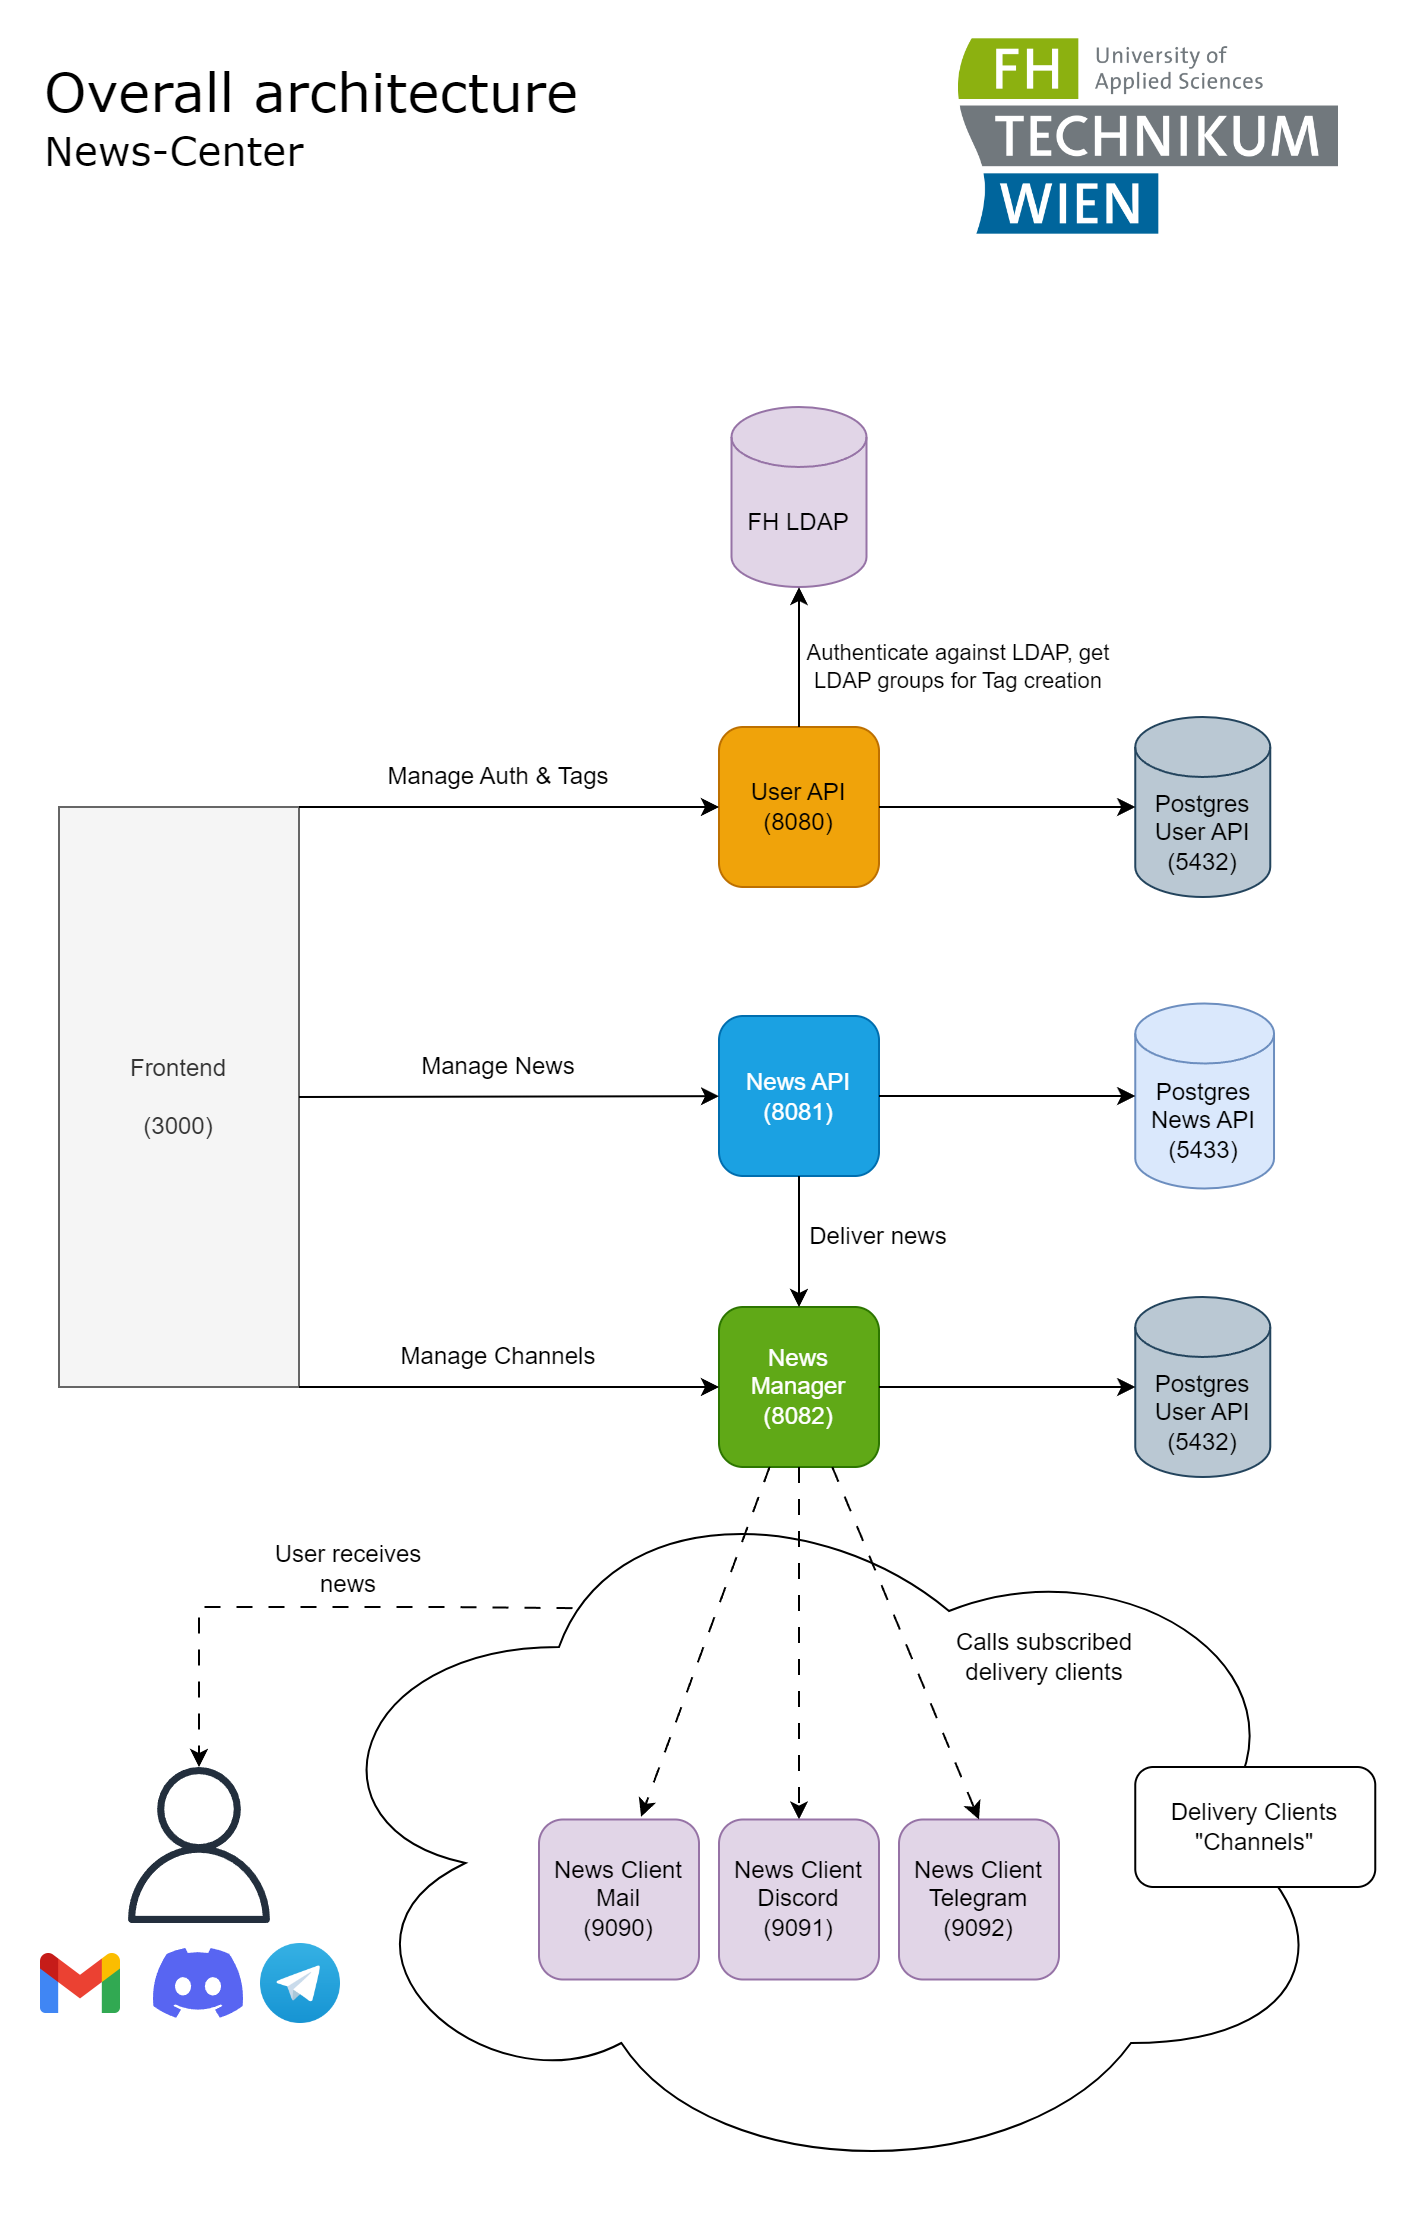

The diagram above was exported from draw.io. Its source (the exported page's mxGraphModel, read from the mxfile embedded in the PNG):
<mxGraphModel dx="2048" dy="1821" grid="1" gridSize="10" guides="1" tooltips="1" connect="1" arrows="1" fold="1" page="1" pageScale="1" pageWidth="827" pageHeight="1169" math="0" shadow="0">
  <root>
    <mxCell id="0" />
    <mxCell id="1" parent="0" />
    <mxCell id="Sk7vuej4KPGZEMky0W2_-24" value="" style="ellipse;shape=cloud;whiteSpace=wrap;html=1;fillColor=none;" vertex="1" parent="1">
      <mxGeometry y="570" width="520" height="360" as="geometry" />
    </mxCell>
    <mxCell id="RX1dDcOHe3MtqewqTYPT-1" value="Postgres User API&lt;br&gt;(5432)" style="shape=cylinder3;whiteSpace=wrap;html=1;boundedLbl=1;backgroundOutline=1;size=15;fillColor=#bac8d3;strokeColor=#23445d;" parent="1" vertex="1">
      <mxGeometry x="418.13" y="195" width="67.5" height="90" as="geometry" />
    </mxCell>
    <mxCell id="RX1dDcOHe3MtqewqTYPT-2" value="Postgres News API&lt;br&gt;(5433)" style="shape=cylinder3;whiteSpace=wrap;html=1;boundedLbl=1;backgroundOutline=1;size=15;fillColor=#dae8fc;strokeColor=#6c8ebf;" parent="1" vertex="1">
      <mxGeometry x="418.13" y="338.25" width="69.38" height="92.5" as="geometry" />
    </mxCell>
    <mxCell id="RX1dDcOHe3MtqewqTYPT-3" value="FH LDAP" style="shape=cylinder3;whiteSpace=wrap;html=1;boundedLbl=1;backgroundOutline=1;size=15;fillColor=#e1d5e7;strokeColor=#9673a6;" parent="1" vertex="1">
      <mxGeometry x="216.25" y="40" width="67.5" height="90" as="geometry" />
    </mxCell>
    <mxCell id="RX1dDcOHe3MtqewqTYPT-4" value="Frontend&lt;br&gt;&lt;br&gt;(3000)" style="whiteSpace=wrap;html=1;fillColor=#f5f5f5;fontColor=#333333;strokeColor=#666666;" parent="1" vertex="1">
      <mxGeometry x="-120" y="240" width="120" height="290" as="geometry" />
    </mxCell>
    <mxCell id="RX1dDcOHe3MtqewqTYPT-5" value="User API&lt;br&gt;(8080)" style="whiteSpace=wrap;html=1;aspect=fixed;fillColor=#f0a30a;strokeColor=#BD7000;fontColor=#000000;rounded=1;" parent="1" vertex="1">
      <mxGeometry x="210" y="200" width="80" height="80" as="geometry" />
    </mxCell>
    <mxCell id="RX1dDcOHe3MtqewqTYPT-7" value="News API&lt;br&gt;(8081)" style="whiteSpace=wrap;html=1;aspect=fixed;fillColor=#1ba1e2;strokeColor=#006EAF;fontColor=#ffffff;rounded=1;" parent="1" vertex="1">
      <mxGeometry x="210" y="344.5" width="80" height="80" as="geometry" />
    </mxCell>
    <mxCell id="RX1dDcOHe3MtqewqTYPT-8" value="News Manager&lt;br&gt;(8082)" style="whiteSpace=wrap;html=1;aspect=fixed;fillColor=#60a917;strokeColor=#2D7600;fontColor=#ffffff;rounded=1;" parent="1" vertex="1">
      <mxGeometry x="210" y="490" width="80" height="80" as="geometry" />
    </mxCell>
    <mxCell id="RX1dDcOHe3MtqewqTYPT-9" value="News Client Mail&lt;br&gt;(9090)" style="whiteSpace=wrap;html=1;aspect=fixed;fillColor=#e1d5e7;strokeColor=#9673a6;rounded=1;shadow=0;glass=0;" parent="1" vertex="1">
      <mxGeometry x="120" y="746.25" width="80" height="80" as="geometry" />
    </mxCell>
    <mxCell id="RX1dDcOHe3MtqewqTYPT-10" value="" style="endArrow=classic;html=1;rounded=0;exitX=1;exitY=0.5;exitDx=0;exitDy=0;" parent="1" source="RX1dDcOHe3MtqewqTYPT-5" target="RX1dDcOHe3MtqewqTYPT-1" edge="1">
      <mxGeometry width="50" height="50" relative="1" as="geometry">
        <mxPoint x="380" y="410" as="sourcePoint" />
        <mxPoint x="430" y="360" as="targetPoint" />
      </mxGeometry>
    </mxCell>
    <mxCell id="RX1dDcOHe3MtqewqTYPT-11" value="" style="endArrow=classic;html=1;rounded=0;entryX=0;entryY=0.5;entryDx=0;entryDy=0;entryPerimeter=0;" parent="1" source="RX1dDcOHe3MtqewqTYPT-7" target="RX1dDcOHe3MtqewqTYPT-2" edge="1">
      <mxGeometry width="50" height="50" relative="1" as="geometry">
        <mxPoint x="380" y="452.5" as="sourcePoint" />
        <mxPoint x="430" y="402.5" as="targetPoint" />
      </mxGeometry>
    </mxCell>
    <mxCell id="RX1dDcOHe3MtqewqTYPT-13" value="" style="endArrow=classic;html=1;rounded=0;exitX=0.5;exitY=1;exitDx=0;exitDy=0;dashed=1;dashPattern=8 8;" parent="1" source="RX1dDcOHe3MtqewqTYPT-8" target="Sk7vuej4KPGZEMky0W2_-1" edge="1">
      <mxGeometry width="50" height="50" relative="1" as="geometry">
        <mxPoint x="260" y="502.5" as="sourcePoint" />
        <mxPoint x="310" y="452.5" as="targetPoint" />
      </mxGeometry>
    </mxCell>
    <mxCell id="RX1dDcOHe3MtqewqTYPT-14" value="" style="endArrow=classic;html=1;rounded=0;entryX=0.638;entryY=-0.017;entryDx=0;entryDy=0;entryPerimeter=0;dashed=1;dashPattern=8 8;" parent="1" source="RX1dDcOHe3MtqewqTYPT-8" target="RX1dDcOHe3MtqewqTYPT-9" edge="1">
      <mxGeometry width="50" height="50" relative="1" as="geometry">
        <mxPoint x="140" y="432.5" as="sourcePoint" />
        <mxPoint x="190" y="382.5" as="targetPoint" />
      </mxGeometry>
    </mxCell>
    <mxCell id="Sk7vuej4KPGZEMky0W2_-1" value="News Client Discord&lt;br&gt;(9091)" style="whiteSpace=wrap;html=1;aspect=fixed;fillColor=#e1d5e7;strokeColor=#9673a6;rounded=1;shadow=0;glass=0;" vertex="1" parent="1">
      <mxGeometry x="210" y="746.25" width="80" height="80" as="geometry" />
    </mxCell>
    <mxCell id="Sk7vuej4KPGZEMky0W2_-2" value="News Client Telegram&lt;br&gt;(9092)" style="whiteSpace=wrap;html=1;aspect=fixed;fillColor=#e1d5e7;strokeColor=#9673a6;rounded=1;shadow=0;glass=0;" vertex="1" parent="1">
      <mxGeometry x="300" y="746.25" width="80" height="80" as="geometry" />
    </mxCell>
    <mxCell id="Sk7vuej4KPGZEMky0W2_-3" value="" style="endArrow=classic;html=1;rounded=0;entryX=0.5;entryY=1;entryDx=0;entryDy=0;entryPerimeter=0;" edge="1" parent="1" source="RX1dDcOHe3MtqewqTYPT-5" target="RX1dDcOHe3MtqewqTYPT-3">
      <mxGeometry width="50" height="50" relative="1" as="geometry">
        <mxPoint x="310" y="310" as="sourcePoint" />
        <mxPoint x="450" y="240" as="targetPoint" />
      </mxGeometry>
    </mxCell>
    <mxCell id="Sk7vuej4KPGZEMky0W2_-4" value="" style="endArrow=classic;html=1;rounded=0;entryX=0.5;entryY=0;entryDx=0;entryDy=0;dashed=1;dashPattern=8 8;" edge="1" parent="1" source="RX1dDcOHe3MtqewqTYPT-8" target="Sk7vuej4KPGZEMky0W2_-2">
      <mxGeometry width="50" height="50" relative="1" as="geometry">
        <mxPoint x="354" y="552.5" as="sourcePoint" />
        <mxPoint x="330" y="612.5" as="targetPoint" />
      </mxGeometry>
    </mxCell>
    <mxCell id="Sk7vuej4KPGZEMky0W2_-10" value="" style="endArrow=classic;html=1;rounded=0;exitX=1;exitY=0;exitDx=0;exitDy=0;" edge="1" parent="1" source="RX1dDcOHe3MtqewqTYPT-4" target="RX1dDcOHe3MtqewqTYPT-5">
      <mxGeometry width="50" height="50" relative="1" as="geometry">
        <mxPoint x="96" y="360" as="sourcePoint" />
        <mxPoint x="40" y="459" as="targetPoint" />
      </mxGeometry>
    </mxCell>
    <mxCell id="Sk7vuej4KPGZEMky0W2_-11" value="" style="endArrow=classic;html=1;rounded=0;exitX=1;exitY=1;exitDx=0;exitDy=0;" edge="1" parent="1" source="RX1dDcOHe3MtqewqTYPT-4" target="RX1dDcOHe3MtqewqTYPT-8">
      <mxGeometry width="50" height="50" relative="1" as="geometry">
        <mxPoint y="512.4999999999998" as="sourcePoint" />
        <mxPoint x="190" y="512" as="targetPoint" />
      </mxGeometry>
    </mxCell>
    <mxCell id="Sk7vuej4KPGZEMky0W2_-12" style="edgeStyle=orthogonalEdgeStyle;rounded=0;orthogonalLoop=1;jettySize=auto;html=1;exitX=0.5;exitY=1;exitDx=0;exitDy=0;" edge="1" parent="1">
      <mxGeometry relative="1" as="geometry">
        <mxPoint x="-60" y="512.4999999999998" as="sourcePoint" />
        <mxPoint x="-60" y="512.4999999999998" as="targetPoint" />
      </mxGeometry>
    </mxCell>
    <mxCell id="Sk7vuej4KPGZEMky0W2_-13" style="edgeStyle=orthogonalEdgeStyle;rounded=0;orthogonalLoop=1;jettySize=auto;html=1;exitX=0.5;exitY=1;exitDx=0;exitDy=0;" edge="1" parent="1">
      <mxGeometry relative="1" as="geometry">
        <mxPoint x="-60" y="512.4999999999998" as="sourcePoint" />
        <mxPoint x="-60" y="512.4999999999998" as="targetPoint" />
      </mxGeometry>
    </mxCell>
    <mxCell id="Sk7vuej4KPGZEMky0W2_-14" value="" style="endArrow=classic;html=1;rounded=0;exitX=1;exitY=0.5;exitDx=0;exitDy=0;" edge="1" parent="1" source="RX1dDcOHe3MtqewqTYPT-4" target="RX1dDcOHe3MtqewqTYPT-7">
      <mxGeometry width="50" height="50" relative="1" as="geometry">
        <mxPoint x="-10" y="398" as="sourcePoint" />
        <mxPoint x="210" y="405.5" as="targetPoint" />
      </mxGeometry>
    </mxCell>
    <mxCell id="Sk7vuej4KPGZEMky0W2_-15" value="" style="endArrow=classic;html=1;rounded=0;exitX=0.5;exitY=1;exitDx=0;exitDy=0;" edge="1" parent="1" source="RX1dDcOHe3MtqewqTYPT-7" target="RX1dDcOHe3MtqewqTYPT-8">
      <mxGeometry width="50" height="50" relative="1" as="geometry">
        <mxPoint x="300" y="492.5" as="sourcePoint" />
        <mxPoint x="440" y="492.5" as="targetPoint" />
      </mxGeometry>
    </mxCell>
    <mxCell id="Sk7vuej4KPGZEMky0W2_-17" value="Manage Auth &amp;amp; Tags" style="text;html=1;strokeColor=none;fillColor=none;align=center;verticalAlign=middle;whiteSpace=wrap;rounded=0;" vertex="1" parent="1">
      <mxGeometry x="40" y="210" width="120" height="30" as="geometry" />
    </mxCell>
    <mxCell id="Sk7vuej4KPGZEMky0W2_-18" value="Manage News" style="text;html=1;strokeColor=none;fillColor=none;align=center;verticalAlign=middle;whiteSpace=wrap;rounded=0;" vertex="1" parent="1">
      <mxGeometry x="40" y="355" width="120" height="30" as="geometry" />
    </mxCell>
    <mxCell id="Sk7vuej4KPGZEMky0W2_-19" value="Manage Channels" style="text;html=1;strokeColor=none;fillColor=none;align=center;verticalAlign=middle;whiteSpace=wrap;rounded=0;" vertex="1" parent="1">
      <mxGeometry x="40" y="500" width="120" height="30" as="geometry" />
    </mxCell>
    <mxCell id="Sk7vuej4KPGZEMky0W2_-20" value="Postgres User API&lt;br&gt;(5432)" style="shape=cylinder3;whiteSpace=wrap;html=1;boundedLbl=1;backgroundOutline=1;size=15;fillColor=#bac8d3;strokeColor=#23445d;" vertex="1" parent="1">
      <mxGeometry x="418.13" y="485" width="67.5" height="90" as="geometry" />
    </mxCell>
    <mxCell id="Sk7vuej4KPGZEMky0W2_-21" value="" style="endArrow=classic;html=1;rounded=0;" edge="1" parent="1" target="Sk7vuej4KPGZEMky0W2_-20" source="RX1dDcOHe3MtqewqTYPT-8">
      <mxGeometry width="50" height="50" relative="1" as="geometry">
        <mxPoint x="300" y="530" as="sourcePoint" />
        <mxPoint x="440" y="650" as="targetPoint" />
      </mxGeometry>
    </mxCell>
    <mxCell id="Sk7vuej4KPGZEMky0W2_-22" value="Deliver news" style="text;html=1;strokeColor=none;fillColor=none;align=center;verticalAlign=middle;whiteSpace=wrap;rounded=0;" vertex="1" parent="1">
      <mxGeometry x="230" y="440" width="120" height="30" as="geometry" />
    </mxCell>
    <mxCell id="Sk7vuej4KPGZEMky0W2_-23" value="Calls subscribed delivery clients" style="text;html=1;strokeColor=none;fillColor=none;align=center;verticalAlign=middle;whiteSpace=wrap;rounded=0;" vertex="1" parent="1">
      <mxGeometry x="310" y="650" width="126" height="30" as="geometry" />
    </mxCell>
    <mxCell id="Sk7vuej4KPGZEMky0W2_-28" value="Delivery Clients&lt;br&gt;&quot;Channels&quot;" style="rounded=1;whiteSpace=wrap;html=1;" vertex="1" parent="1">
      <mxGeometry x="418.13" y="720" width="120" height="60" as="geometry" />
    </mxCell>
    <mxCell id="Sk7vuej4KPGZEMky0W2_-29" value="Authenticate against LDAP, get LDAP groups for Tag creation" style="text;html=1;strokeColor=none;fillColor=none;align=center;verticalAlign=middle;whiteSpace=wrap;rounded=0;fontSize=11;" vertex="1" parent="1">
      <mxGeometry x="250" y="140" width="160" height="60" as="geometry" />
    </mxCell>
    <mxCell id="Sk7vuej4KPGZEMky0W2_-30" value="" style="shape=image;verticalLabelPosition=bottom;labelBackgroundColor=default;verticalAlign=top;aspect=fixed;imageAspect=0;image=https://upload.wikimedia.org/wikipedia/commons/thumb/9/9a/FH_Technikum_Wien_logo.svg/1280px-FH_Technikum_Wien_logo.svg.png;" vertex="1" parent="1">
      <mxGeometry x="330" y="-143.85" width="190" height="97.69" as="geometry" />
    </mxCell>
    <mxCell id="Sk7vuej4KPGZEMky0W2_-31" value="&lt;font face=&quot;Verdana&quot; style=&quot;&quot;&gt;&lt;span style=&quot;font-size: 27px;&quot;&gt;Overall architecture&lt;/span&gt;&lt;br&gt;&lt;font style=&quot;font-size: 20px;&quot;&gt;News-Center&lt;/font&gt;&lt;br&gt;&lt;/font&gt;" style="text;html=1;strokeColor=none;fillColor=none;align=left;verticalAlign=middle;whiteSpace=wrap;rounded=0;" vertex="1" parent="1">
      <mxGeometry x="-129" y="-120" width="299" height="30" as="geometry" />
    </mxCell>
    <mxCell id="Sk7vuej4KPGZEMky0W2_-38" value="" style="sketch=0;outlineConnect=0;fontColor=#232F3E;gradientColor=none;fillColor=#232F3D;strokeColor=none;dashed=0;verticalLabelPosition=bottom;verticalAlign=top;align=center;html=1;fontSize=12;fontStyle=0;aspect=fixed;pointerEvents=1;shape=mxgraph.aws4.user;" vertex="1" parent="1">
      <mxGeometry x="-89" y="720" width="78" height="78" as="geometry" />
    </mxCell>
    <mxCell id="Sk7vuej4KPGZEMky0W2_-39" value="" style="endArrow=classic;html=1;rounded=0;dashed=1;dashPattern=8 8;exitX=0.263;exitY=0.196;exitDx=0;exitDy=0;exitPerimeter=0;" edge="1" parent="1" source="Sk7vuej4KPGZEMky0W2_-24" target="Sk7vuej4KPGZEMky0W2_-38">
      <mxGeometry width="50" height="50" relative="1" as="geometry">
        <mxPoint x="-156" y="710" as="sourcePoint" />
        <mxPoint x="-220" y="885" as="targetPoint" />
        <Array as="points">
          <mxPoint x="70" y="640" />
          <mxPoint x="-50" y="640" />
        </Array>
      </mxGeometry>
    </mxCell>
    <mxCell id="Sk7vuej4KPGZEMky0W2_-40" value="User receives &lt;br&gt;news" style="text;html=1;strokeColor=none;fillColor=none;align=center;verticalAlign=middle;whiteSpace=wrap;rounded=0;" vertex="1" parent="1">
      <mxGeometry x="-40" y="606" width="130" height="30" as="geometry" />
    </mxCell>
    <mxCell id="Sk7vuej4KPGZEMky0W2_-41" value="" style="shape=image;verticalLabelPosition=bottom;labelBackgroundColor=default;verticalAlign=top;aspect=fixed;imageAspect=0;image=https://www.svgrepo.com/download/353655/discord-icon.svg;" vertex="1" parent="1">
      <mxGeometry x="-72.5" y="806" width="45" height="45" as="geometry" />
    </mxCell>
    <mxCell id="Sk7vuej4KPGZEMky0W2_-42" value="" style="shape=image;verticalLabelPosition=bottom;labelBackgroundColor=default;verticalAlign=top;aspect=fixed;imageAspect=0;image=https://upload.wikimedia.org/wikipedia/commons/thumb/8/82/Telegram_logo.svg/2048px-Telegram_logo.svg.png;" vertex="1" parent="1">
      <mxGeometry x="-19" y="808.5" width="40" height="40" as="geometry" />
    </mxCell>
    <mxCell id="Sk7vuej4KPGZEMky0W2_-43" value="" style="shape=image;verticalLabelPosition=bottom;labelBackgroundColor=default;verticalAlign=top;aspect=fixed;imageAspect=0;image=https://upload.wikimedia.org/wikipedia/commons/thumb/7/7e/Gmail_icon_%282020%29.svg/1280px-Gmail_icon_%282020%29.svg.png;" vertex="1" parent="1">
      <mxGeometry x="-129" y="813.5" width="40" height="30" as="geometry" />
    </mxCell>
  </root>
</mxGraphModel>